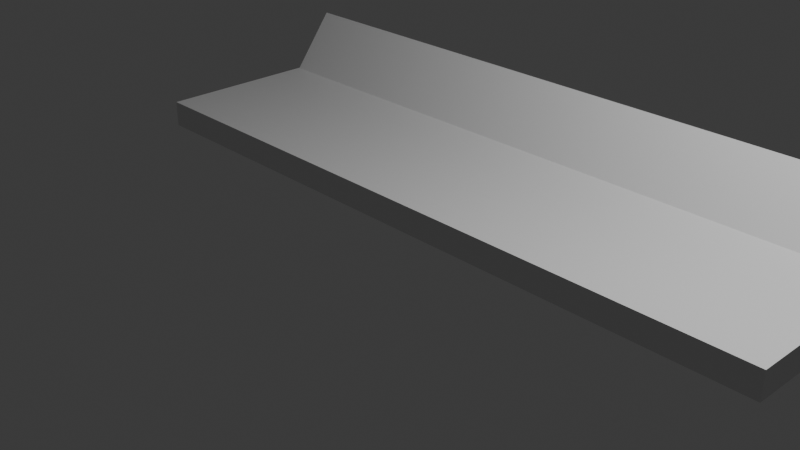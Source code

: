 # Source: TitledHalfPan.blend  (saved by Blender 4.4.30; exported with 4.5.12 LTS)
import bpy
from mathutils import Matrix  # noqa: F401  (used for matrix-valued properties, if any)

bpy.ops.wm.read_factory_settings(use_empty=True)
scene = bpy.context.scene
scene.name = 'Scene'

# ---- collections
col_collection = bpy.data.collections.new('Collection'); scene.collection.children.link(col_collection)

# ---- materials (node trees are filled in below, after node groups)
mat_material = bpy.data.materials.new('Material')
mat_material.alpha_threshold = 0.0
mat_material.roughness = 0.5
mat_material.line_color = (0.0, 0.0, 0.0, 1.0)

# ---- material node trees
mat_material.use_nodes = True; mat_material.node_tree.nodes.clear()
_N = mat_material.node_tree.nodes; _L = mat_material.node_tree.links
n0 = _N.new('ShaderNodeOutputMaterial'); n0.name = 'Material Output'; n0.location = (300, 300)
n1 = _N.new('ShaderNodeBsdfPrincipled'); n1.name = 'Principled BSDF'; n1.location = (10, 300)
n1.inputs[3].default_value = 1.45
_L.new(n1.outputs[0], n0.inputs[0])
n0.is_active_output = True

# ---- world
world_world = bpy.data.worlds.new('World'); scene.world = world_world
world_world.use_nodes = True; world_world.node_tree.nodes.clear()
_N = world_world.node_tree.nodes; _L = world_world.node_tree.links
n0 = _N.new('ShaderNodeOutputWorld'); n0.name = 'World Output'; n0.location = (300, 300)
n1 = _N.new('ShaderNodeBackground'); n1.name = 'Background'; n1.location = (10, 300)
n1.inputs[0].default_value = (0.05088, 0.05088, 0.05088, 1.0)
_L.new(n1.outputs[0], n0.inputs[0])
n0.is_active_output = True
world_world.color = (0.05088, 0.05088, 0.05088)
world_world.sun_shadow_jitter_overblur = 0.0

# ---- cameras
cam_camera = bpy.data.cameras.new('Camera')
cam_camera.clip_end = 100.0
cam_camera.ortho_scale = 7.314

# ---- lights
light_light = bpy.data.lights.new('Light', 'POINT')
light_light.energy = 1000.0
light_light.shadow_soft_size = 0.1

# ---- meshes
me_cube = bpy.data.meshes.new('Cube')
me_cube.from_pydata([(1.0, 1.0, 1.0), (1.0, 1.0, -1.0), (1.0, -1.0, 1.0), (1.0, -1.0, -1.0), (-1.0, 1.0, 1.0), (-1.0, 1.0, -1.0), (-1.0, -1.0, 1.0), (-1.0, -1.0, -1.0)], [], [(0, 4, 6, 2), (3, 2, 6, 7), (7, 6, 4, 5), (5, 1, 3, 7), (1, 0, 2, 3), (5, 4, 0, 1)])
_uv = me_cube.uv_layers.new(name='UVMap')
_uv.uv.foreach_set('vector', [0.625, 0.5, 0.875, 0.5, 0.875, 0.75, 0.625, 0.75, 0.375, 0.75, 0.625, 0.75, 0.625, 1.0, 0.375, 1.0, 0.375, 0.0, 0.625, 0.0, 0.625, 0.25, 0.375, 0.25, 0.125, 0.5, 0.375, 0.5, 0.375, 0.75, 0.125, 0.75, 0.375, 0.5, 0.625, 0.5, 0.625, 0.75, 0.375, 0.75, 0.375, 0.25, 0.625, 0.25, 0.625, 0.5, 0.375, 0.5])
me_cube.materials.append(mat_material)
me_cube.use_mirror_vertex_groups = False
me_cube.update()
me_cube_001 = bpy.data.meshes.new('Cube.001')
me_cube_001.from_pydata([(-4.072, -0.1098, -0.5126), (-4.072, -0.1098, 0.5126), (-4.072, 0.1098, -0.5126), (-4.072, 0.1098, 0.5126), (4.072, -0.1098, -0.5126), (4.072, -0.1098, 0.5126), (4.072, 0.1098, -0.5126), (4.072, 0.1098, 0.5126)], [], [(0, 1, 3, 2), (2, 3, 7, 6), (6, 7, 5, 4), (4, 5, 1, 0), (2, 6, 4, 0), (7, 3, 1, 5)])
_uv = me_cube_001.uv_layers.new(name='UVMap')
_uv.uv.foreach_set('vector', [0.375, 0.0, 0.625, 0.0, 0.625, 0.25, 0.375, 0.25, 0.375, 0.25, 0.625, 0.25, 0.625, 0.5, 0.375, 0.5, 0.375, 0.5, 0.625, 0.5, 0.625, 0.75, 0.375, 0.75, 0.375, 0.75, 0.625, 0.75, 0.625, 1.0, 0.375, 1.0, 0.125, 0.5, 0.375, 0.5, 0.375, 0.75, 0.125, 0.75, 0.625, 0.5, 0.875, 0.5, 0.875, 0.75, 0.625, 0.75])
me_cube_001.update()

# ---- objects
ob_cube = bpy.data.objects.new('Cube', me_cube)
ob_light = bpy.data.objects.new('Light', light_light)
ob_camera = bpy.data.objects.new('Camera', cam_camera)
ob_cube_001 = bpy.data.objects.new('Cube.001', me_cube_001)

# ---- transforms, parenting, visibility, modifiers, constraints
ob_cube.location = (0.0, 1.028, 0.0)
ob_cube.scale = (4.086, 1.0, 0.1533)
ob_cube.lock_rotations_4d = False
ob_cube.empty_display_type = 'ARROWS'
ob_cube.lineart.crease_threshold = 0.0
ob_light.location = (4.076, 1.005, 5.904)
ob_light.rotation_euler = (0.6503, 0.05522, 1.866)
ob_light.lock_rotations_4d = False
ob_light.empty_display_type = 'ARROWS'
ob_light.color = (0.0, 0.0, 0.0, 0.0)
ob_light.lineart.crease_threshold = 0.0
ob_camera.location = (7.359, -6.926, 4.958)
ob_camera.rotation_euler = (1.109, 0.0, 0.8149)
ob_camera.lock_rotations_4d = False
ob_camera.empty_display_type = 'ARROWS'
ob_camera.color = (0.0, 0.0, 0.0, 0.0)
ob_camera.display_type = 'WIRE'
ob_camera.lineart.crease_threshold = 0.0
ob_cube_001.location = (-0.002668, 2.264, 0.3478)
ob_cube_001.rotation_euler = (-0.6465, -0.0, 0.0)

# ---- collection membership
col_collection.objects.link(ob_cube)
col_collection.objects.link(ob_light)
col_collection.objects.link(ob_camera)
col_collection.objects.link(ob_cube_001)

# ---- scene / render settings (as saved in the file)
scene.camera = ob_camera
scene.frame_start = 1; scene.frame_end = 250; scene.frame_set(1)
scene.render.engine = 'BLENDER_EEVEE_NEXT'
bpy.context.view_layer.update()
